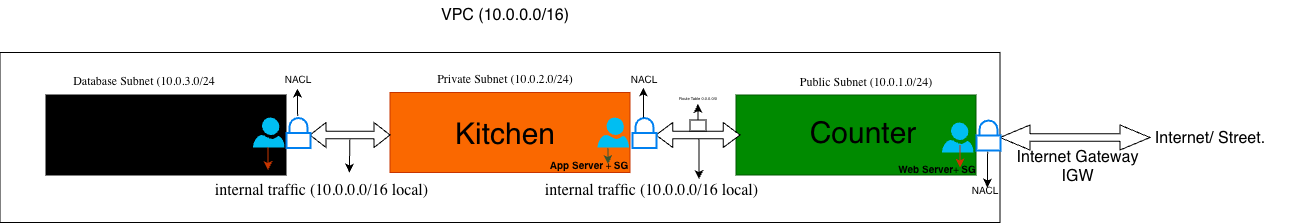

The diagram above was exported from draw.io. Its source (the exported page's mxGraphModel, read from the mxfile embedded in the PNG):
<mxGraphModel dx="192" dy="162" grid="1" gridSize="10" guides="1" tooltips="1" connect="1" arrows="1" fold="1" page="1" pageScale="1" pageWidth="827" pageHeight="1169" math="0" shadow="0">
  <root>
    <mxCell id="0" />
    <mxCell id="1" parent="0" />
    <mxCell id="XMd42NQgEkLlDD1JrUSk-1" parent="1" style="rounded=0;whiteSpace=wrap;html=1;" value="t" vertex="1">
      <mxGeometry height="170" width="1000" x="30" y="122.5" as="geometry" />
    </mxCell>
    <mxCell id="XMd42NQgEkLlDD1JrUSk-2" parent="1" style="text;html=1;whiteSpace=wrap;strokeColor=none;fillColor=none;align=center;verticalAlign=middle;rounded=0;fontSize=16;" value="VPC (10.0.0.0/16)" vertex="1">
      <mxGeometry height="30" width="180" x="445" y="70" as="geometry" />
    </mxCell>
    <mxCell id="XMd42NQgEkLlDD1JrUSk-5" parent="1" style="rounded=0;whiteSpace=wrap;html=1;fillColor=light-dark(#000000,#FF00FF);" value="" vertex="1">
      <mxGeometry height="80" width="240" x="76" y="165" as="geometry" />
    </mxCell>
    <mxCell id="XMd42NQgEkLlDD1JrUSk-6" parent="1" style="rounded=0;whiteSpace=wrap;html=1;fillColor=#fa6800;fontColor=#000000;strokeColor=#C73500;" value="" vertex="1">
      <mxGeometry height="80" width="240" x="420" y="162.5" as="geometry" />
    </mxCell>
    <mxCell id="XMd42NQgEkLlDD1JrUSk-7" parent="1" style="rounded=0;whiteSpace=wrap;html=1;fillColor=#008a00;fontColor=#ffffff;strokeColor=#005700;" value="" vertex="1">
      <mxGeometry height="80" width="240" x="766" y="165" as="geometry" />
    </mxCell>
    <mxCell id="XMd42NQgEkLlDD1JrUSk-8" parent="1" style="text;html=1;whiteSpace=wrap;strokeColor=none;fillColor=none;align=center;verticalAlign=middle;rounded=0;fontSize=16;" value="&lt;font style=&quot;font-size: 30px;&quot;&gt;Counter&lt;/font&gt;" vertex="1">
      <mxGeometry height="40" width="168" x="809" y="182" as="geometry" />
    </mxCell>
    <mxCell id="XMd42NQgEkLlDD1JrUSk-11" parent="1" style="text;html=1;whiteSpace=wrap;strokeColor=none;fillColor=none;align=center;verticalAlign=middle;rounded=0;fontSize=16;" value="&lt;span style=&quot;caret-color: rgb(255, 255, 255); font-family: -webkit-standard; text-align: start;&quot;&gt;&lt;font style=&quot;font-size: 12px;&quot;&gt;Public Subnet (10.0.1.0/24)&lt;/font&gt;&lt;/span&gt;" vertex="1">
      <mxGeometry height="50" width="220" x="786" y="126" as="geometry" />
    </mxCell>
    <mxCell id="XMd42NQgEkLlDD1JrUSk-12" parent="1" style="text;html=1;whiteSpace=wrap;strokeColor=none;fillColor=none;align=center;verticalAlign=middle;rounded=0;fontSize=16;" value="&lt;span style=&quot;caret-color: rgb(255, 255, 255); font-family: -webkit-standard; text-align: start;&quot;&gt;&lt;font style=&quot;font-size: 12px;&quot;&gt;Private Subnet (10.0.2.0/24)&lt;/font&gt;&lt;/span&gt;" vertex="1">
      <mxGeometry height="30" width="220" x="425" y="132.5" as="geometry" />
    </mxCell>
    <mxCell id="XMd42NQgEkLlDD1JrUSk-13" parent="1" style="text;html=1;whiteSpace=wrap;strokeColor=none;fillColor=none;align=center;verticalAlign=middle;rounded=0;fontSize=16;" value="&lt;font style=&quot;font-size: 30px;&quot;&gt;Kitchen&lt;/font&gt;" vertex="1">
      <mxGeometry height="30" width="60" x="505" y="187.5" as="geometry" />
    </mxCell>
    <mxCell id="XMd42NQgEkLlDD1JrUSk-14" parent="1" style="text;html=1;whiteSpace=wrap;strokeColor=none;fillColor=none;align=center;verticalAlign=middle;rounded=0;fontSize=16;" value="&lt;span style=&quot;caret-color: rgb(255, 255, 255); font-family: -webkit-standard; text-align: start;&quot;&gt;&lt;font style=&quot;font-size: 12px;&quot;&gt;Database Subnet (10.0.3.0/24&lt;/font&gt;&lt;/span&gt;" vertex="1">
      <mxGeometry height="30" width="220" x="64" y="135" as="geometry" />
    </mxCell>
    <mxCell id="XMd42NQgEkLlDD1JrUSk-15" parent="1" style="text;html=1;whiteSpace=wrap;strokeColor=none;fillColor=none;align=center;verticalAlign=middle;rounded=0;fontSize=16;" value="&lt;font style=&quot;font-size: 30px;&quot;&gt;Storage Room&lt;/font&gt;" vertex="1">
      <mxGeometry height="30" width="220" x="76" y="180" as="geometry" />
    </mxCell>
    <mxCell id="XMd42NQgEkLlDD1JrUSk-17" parent="1" style="shape=doubleArrow;whiteSpace=wrap;html=1;" value="" vertex="1">
      <mxGeometry height="25" width="150" x="1030" y="195" as="geometry" />
    </mxCell>
    <mxCell id="XMd42NQgEkLlDD1JrUSk-18" parent="1" style="text;html=1;whiteSpace=wrap;strokeColor=none;fillColor=none;align=center;verticalAlign=middle;rounded=0;fontSize=16;" value="&lt;div&gt;Internet Gateway&lt;br&gt;IGW&lt;div&gt;&lt;br&gt;&lt;/div&gt;&lt;/div&gt;" vertex="1">
      <mxGeometry height="30" width="145" x="1035" y="231" as="geometry" />
    </mxCell>
    <mxCell id="XMd42NQgEkLlDD1JrUSk-20" parent="1" style="text;html=1;whiteSpace=wrap;strokeColor=none;fillColor=none;align=center;verticalAlign=middle;rounded=0;fontSize=16;" value="&lt;div&gt;&lt;div&gt;Internet/ Street.&lt;/div&gt;&lt;/div&gt;" vertex="1">
      <mxGeometry height="30" width="160" x="1160" y="192.5" as="geometry" />
    </mxCell>
    <mxCell id="XMd42NQgEkLlDD1JrUSk-23" parent="1" style="shape=doubleArrow;whiteSpace=wrap;html=1;" value="" vertex="1">
      <mxGeometry height="25" width="84" x="686" y="192.5" as="geometry" />
    </mxCell>
    <mxCell id="XMd42NQgEkLlDD1JrUSk-25" parent="1" style="shape=doubleArrow;whiteSpace=wrap;html=1;" value="" vertex="1">
      <mxGeometry height="25" width="80" x="340" y="192.5" as="geometry" />
    </mxCell>
    <mxCell id="XMd42NQgEkLlDD1JrUSk-26" edge="1" parent="1" style="endArrow=classic;html=1;rounded=0;fontSize=12;curved=1;" value="">
      <mxGeometry height="50" relative="1" width="50" as="geometry">
        <mxPoint x="729" y="209" as="sourcePoint" />
        <mxPoint x="729" y="249" as="targetPoint" />
      </mxGeometry>
    </mxCell>
    <mxCell id="XMd42NQgEkLlDD1JrUSk-27" edge="1" parent="1" source="XMd42NQgEkLlDD1JrUSk-25" style="endArrow=classic;html=1;rounded=0;fontSize=12;curved=1;exitX=0.498;exitY=0.679;exitDx=0;exitDy=0;exitPerimeter=0;" value="">
      <mxGeometry height="50" relative="1" width="50" as="geometry">
        <mxPoint x="379.78999999999996" y="207.5" as="sourcePoint" />
        <mxPoint x="379.40999999999997" y="242.5" as="targetPoint" />
      </mxGeometry>
    </mxCell>
    <mxCell id="XMd42NQgEkLlDD1JrUSk-29" parent="1" style="text;html=1;whiteSpace=wrap;strokeColor=none;fillColor=none;align=center;verticalAlign=middle;rounded=0;fontSize=16;" value="&lt;span style=&quot;caret-color: rgb(255, 255, 255); font-family: -webkit-standard; font-size: medium; text-align: start;&quot;&gt;internal traffic (10.0.0.0/16 local)&lt;/span&gt;" vertex="1">
      <mxGeometry height="30" width="243" x="230" y="245" as="geometry" />
    </mxCell>
    <mxCell id="XMd42NQgEkLlDD1JrUSk-32" parent="1" style="text;html=1;whiteSpace=wrap;strokeColor=none;fillColor=none;align=center;verticalAlign=middle;rounded=0;fontSize=16;" value="&lt;span style=&quot;caret-color: rgb(255, 255, 255); font-family: -webkit-standard; font-size: medium; text-align: start;&quot;&gt;internal traffic (10.0.0.0/16 local)&lt;/span&gt;" vertex="1">
      <mxGeometry height="30" width="243" x="560" y="245" as="geometry" />
    </mxCell>
    <mxCell id="XMd42NQgEkLlDD1JrUSk-34" parent="1" style="html=1;verticalLabelPosition=bottom;align=center;labelBackgroundColor=#ffffff;verticalAlign=top;strokeWidth=2;strokeColor=#0080F0;shadow=0;dashed=0;shape=mxgraph.ios7.icons.locked;" value="" vertex="1">
      <mxGeometry height="30" width="24" x="1006" y="190" as="geometry" />
    </mxCell>
    <mxCell id="XMd42NQgEkLlDD1JrUSk-35" parent="1" style="html=1;verticalLabelPosition=bottom;align=center;labelBackgroundColor=#ffffff;verticalAlign=top;strokeWidth=2;strokeColor=#0080F0;shadow=0;dashed=0;shape=mxgraph.ios7.icons.locked;" value="" vertex="1">
      <mxGeometry height="30" width="24" x="662" y="187.5" as="geometry" />
    </mxCell>
    <mxCell id="XMd42NQgEkLlDD1JrUSk-36" parent="1" style="html=1;verticalLabelPosition=bottom;align=center;labelBackgroundColor=#ffffff;verticalAlign=top;strokeWidth=2;strokeColor=#0080F0;shadow=0;dashed=0;shape=mxgraph.ios7.icons.locked;" value="" vertex="1">
      <mxGeometry height="30" width="24" x="316" y="187.5" as="geometry" />
    </mxCell>
    <mxCell id="XMd42NQgEkLlDD1JrUSk-39" edge="1" parent="1" style="endArrow=classic;html=1;rounded=0;fontSize=12;curved=1;exitX=0.485;exitY=1.058;exitDx=0;exitDy=0;exitPerimeter=0;" value="">
      <mxGeometry height="50" relative="1" width="50" as="geometry">
        <mxPoint x="1017.6399999999999" y="221.74" as="sourcePoint" />
        <mxPoint x="1017.41" y="257.5" as="targetPoint" />
      </mxGeometry>
    </mxCell>
    <mxCell id="XMd42NQgEkLlDD1JrUSk-41" edge="1" parent="1" source="XMd42NQgEkLlDD1JrUSk-36" style="endArrow=classic;html=1;rounded=0;fontSize=12;curved=1;exitX=0.485;exitY=-0.053;exitDx=0;exitDy=0;exitPerimeter=0;" value="">
      <mxGeometry height="50" relative="1" width="50" as="geometry">
        <mxPoint x="327.40999999999997" y="188.5" as="sourcePoint" />
        <mxPoint x="327.40999999999997" y="158.5" as="targetPoint" />
      </mxGeometry>
    </mxCell>
    <mxCell id="XMd42NQgEkLlDD1JrUSk-42" edge="1" parent="1" style="endArrow=classic;html=1;rounded=0;fontSize=12;curved=1;" value="">
      <mxGeometry height="50" relative="1" width="50" as="geometry">
        <mxPoint x="673.41" y="187.5" as="sourcePoint" />
        <mxPoint x="673.41" y="157.5" as="targetPoint" />
      </mxGeometry>
    </mxCell>
    <mxCell id="XMd42NQgEkLlDD1JrUSk-43" parent="1" style="text;html=1;whiteSpace=wrap;strokeColor=none;fillColor=none;align=center;verticalAlign=middle;rounded=0;fontSize=16;" value="&lt;font style=&quot;font-size: 10px;&quot;&gt;NACL&lt;/font&gt;" vertex="1">
      <mxGeometry height="30" width="60" x="985" y="244" as="geometry" />
    </mxCell>
    <mxCell id="XMd42NQgEkLlDD1JrUSk-44" parent="1" style="text;html=1;whiteSpace=wrap;strokeColor=none;fillColor=none;align=center;verticalAlign=middle;rounded=0;fontSize=16;" value="&lt;font style=&quot;font-size: 10px;&quot;&gt;NACL&lt;/font&gt;" vertex="1">
      <mxGeometry height="30" width="60" x="644" y="132.5" as="geometry" />
    </mxCell>
    <mxCell id="XMd42NQgEkLlDD1JrUSk-45" parent="1" style="text;html=1;whiteSpace=wrap;strokeColor=none;fillColor=none;align=center;verticalAlign=middle;rounded=0;fontSize=10;" value="NACL" vertex="1">
      <mxGeometry height="30" width="60" x="298" y="132.5" as="geometry" />
    </mxCell>
    <mxCell id="XMd42NQgEkLlDD1JrUSk-49" parent="1" style="verticalLabelPosition=bottom;html=1;verticalAlign=top;align=center;strokeColor=none;fillColor=#00BEF2;shape=mxgraph.azure.user;" value="" vertex="1">
      <mxGeometry height="30" width="31.5" x="627.5" y="187.5" as="geometry" />
    </mxCell>
    <mxCell id="XMd42NQgEkLlDD1JrUSk-50" parent="1" style="verticalLabelPosition=bottom;html=1;verticalAlign=top;align=center;strokeColor=none;fillColor=#00BEF2;shape=mxgraph.azure.user;" value="" vertex="1">
      <mxGeometry height="30" width="31.5" x="972" y="192.5" as="geometry" />
    </mxCell>
    <mxCell id="XMd42NQgEkLlDD1JrUSk-51" parent="1" style="verticalLabelPosition=bottom;html=1;verticalAlign=top;align=center;strokeColor=none;fillColor=#00BEF2;shape=mxgraph.azure.user;" value="" vertex="1">
      <mxGeometry height="30" width="31.5" x="283" y="187.5" as="geometry" />
    </mxCell>
    <mxCell id="XMd42NQgEkLlDD1JrUSk-53" parent="1" style="text;html=1;whiteSpace=wrap;strokeColor=none;fillColor=none;align=center;verticalAlign=middle;rounded=0;fontSize=16;" value="&lt;font style=&quot;font-size: 10px;&quot;&gt;&lt;strong style=&quot;caret-color: rgb(255, 255, 255); text-align: start; text-decoration-thickness: auto; text-decoration-style: solid;&quot;&gt;Web Server&lt;/strong&gt;&lt;span style=&quot;caret-color: rgb(255, 255, 255); font-family: -webkit-standard; text-align: start;&quot;&gt;+&lt;span class=&quot;Apple-converted-space&quot;&gt; &lt;/span&gt;&lt;/span&gt;&lt;strong style=&quot;caret-color: rgb(255, 255, 255); text-align: start; text-decoration-thickness: auto; text-decoration-style: solid;&quot;&gt;SG&lt;/strong&gt;&lt;/font&gt;" vertex="1">
      <mxGeometry height="30" width="178" x="878" y="222.5" as="geometry" />
    </mxCell>
    <mxCell id="XMd42NQgEkLlDD1JrUSk-54" parent="1" style="text;html=1;whiteSpace=wrap;strokeColor=none;fillColor=none;align=center;verticalAlign=middle;rounded=0;fontSize=16;" value="&lt;font style=&quot;font-size: 10px;&quot;&gt;&lt;strong style=&quot;caret-color: rgb(255, 255, 255); text-align: start; text-decoration-thickness: auto; text-decoration-style: solid;&quot;&gt;App Server&lt;/strong&gt;&lt;span style=&quot;caret-color: rgb(255, 255, 255); font-family: -webkit-standard; text-align: start;&quot;&gt;&lt;span class=&quot;Apple-converted-space&quot;&gt;&amp;nbsp;&lt;/span&gt;+&lt;span class=&quot;Apple-converted-space&quot;&gt; &lt;/span&gt;&lt;/span&gt;&lt;strong style=&quot;caret-color: rgb(255, 255, 255); text-align: start; text-decoration-thickness: auto; text-decoration-style: solid;&quot;&gt;SG&lt;/strong&gt;&lt;/font&gt;" vertex="1">
      <mxGeometry height="30" width="178" x="530" y="218.5" as="geometry" />
    </mxCell>
    <mxCell id="XMd42NQgEkLlDD1JrUSk-56" parent="1" style="text;html=1;whiteSpace=wrap;strokeColor=none;fillColor=none;align=center;verticalAlign=middle;rounded=0;fontSize=16;" value="&lt;font style=&quot;font-size: 10px;&quot;&gt;&lt;strong style=&quot;caret-color: rgb(255, 255, 255); text-align: start; text-decoration-thickness: auto; text-decoration-style: solid;&quot;&gt;Database (RDS)&lt;/strong&gt;&lt;span style=&quot;caret-color: rgb(255, 255, 255); font-family: -webkit-standard; text-align: start;&quot;&gt;+&lt;span class=&quot;Apple-converted-space&quot;&gt; &lt;/span&gt;&lt;/span&gt;&lt;strong style=&quot;caret-color: rgb(255, 255, 255); text-align: start; text-decoration-thickness: auto; text-decoration-style: solid;&quot;&gt;SG&lt;/strong&gt;&lt;/font&gt;" vertex="1">
      <mxGeometry height="30" width="178" x="177" y="222" as="geometry" />
    </mxCell>
    <mxCell id="XMd42NQgEkLlDD1JrUSk-57" edge="1" parent="1" source="XMd42NQgEkLlDD1JrUSk-51" style="endArrow=classic;html=1;rounded=0;fontSize=12;curved=1;fillColor=#fa6800;strokeColor=#C73500;exitX=0.473;exitY=0.992;exitDx=0;exitDy=0;exitPerimeter=0;" value="">
      <mxGeometry height="50" relative="1" width="50" as="geometry">
        <mxPoint x="298" y="218" as="sourcePoint" />
        <mxPoint x="298" y="240" as="targetPoint" />
      </mxGeometry>
    </mxCell>
    <mxCell id="XMd42NQgEkLlDD1JrUSk-58" edge="1" parent="1" source="XMd42NQgEkLlDD1JrUSk-54" style="endArrow=classic;html=1;rounded=0;fontSize=12;curved=1;fillColor=#6d8764;strokeColor=#3A5431;exitX=0.606;exitY=-0.005;exitDx=0;exitDy=0;exitPerimeter=0;" value="">
      <mxGeometry height="50" relative="1" width="50" as="geometry">
        <mxPoint x="638" y="211.5" as="sourcePoint" />
        <mxPoint x="638" y="234" as="targetPoint" />
      </mxGeometry>
    </mxCell>
    <mxCell id="XMd42NQgEkLlDD1JrUSk-59" edge="1" parent="1" style="endArrow=classic;html=1;rounded=0;fontSize=12;curved=1;fillColor=#fa6800;strokeColor=#C73500;" value="">
      <mxGeometry height="50" relative="1" width="50" as="geometry">
        <mxPoint x="990" y="215" as="sourcePoint" />
        <mxPoint x="990" y="237.5" as="targetPoint" />
      </mxGeometry>
    </mxCell>
    <mxCell id="wLRBtmyIHQx90-4OeHto-1" parent="1" style="rounded=0;whiteSpace=wrap;html=1;" value="" vertex="1">
      <mxGeometry height="11" width="16" x="720" y="190" as="geometry" />
    </mxCell>
    <mxCell id="wLRBtmyIHQx90-4OeHto-7" edge="1" parent="1" style="endArrow=classic;html=1;rounded=0;fontSize=12;curved=1;" value="">
      <mxGeometry height="50" relative="1" width="50" as="geometry">
        <mxPoint x="728" y="190" as="sourcePoint" />
        <mxPoint x="727.93" y="174" as="targetPoint" />
      </mxGeometry>
    </mxCell>
    <mxCell id="wLRBtmyIHQx90-4OeHto-8" parent="1" style="text;html=1;whiteSpace=wrap;strokeColor=none;fillColor=none;align=center;verticalAlign=middle;rounded=0;fontSize=16;" value="&lt;span style=&quot;font-size: 4px;&quot;&gt;Route Table 0.0.0.0/0&lt;/span&gt;" vertex="1">
      <mxGeometry width="40" x="708" y="165" as="geometry" />
    </mxCell>
  </root>
</mxGraphModel>